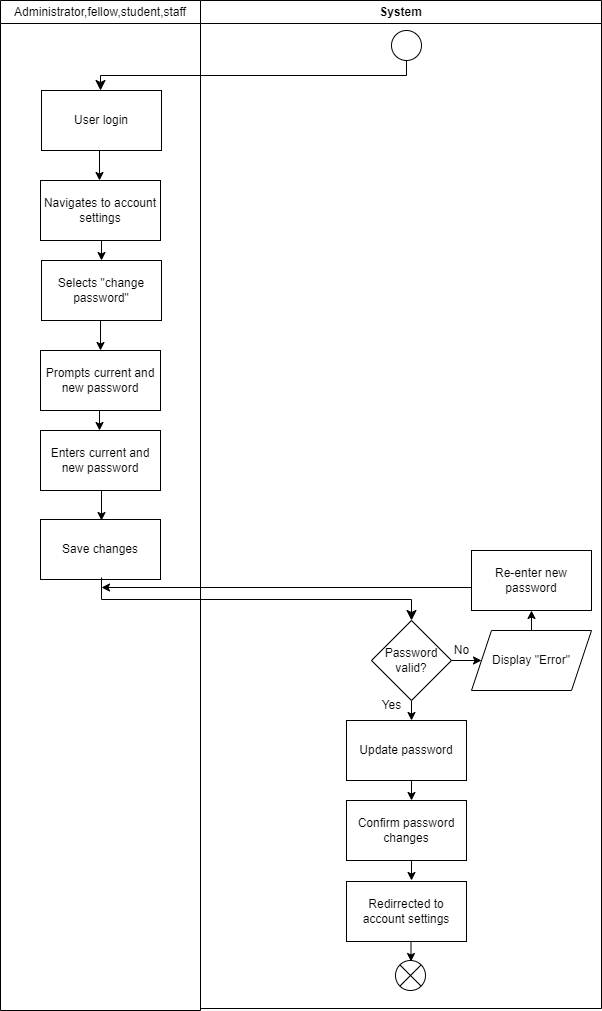

The diagram above was exported from draw.io. Its source (the exported page's mxGraphModel, read from the mxfile embedded in the PNG):
<mxGraphModel dx="457" dy="725" grid="1" gridSize="10" guides="1" tooltips="1" connect="1" arrows="1" fold="1" page="1" pageScale="1" pageWidth="850" pageHeight="1100" math="0" shadow="0">
  <root>
    <mxCell id="0" />
    <mxCell id="1" parent="0" />
    <mxCell id="2" value="" style="ellipse;" vertex="1" parent="1">
      <mxGeometry x="630" y="40" width="30" height="30" as="geometry" />
    </mxCell>
    <mxCell id="3" value="" style="edgeStyle=elbowEdgeStyle;elbow=vertical;endArrow=classic;html=1;curved=0;rounded=0;endSize=8;startSize=8;" edge="1" parent="1">
      <mxGeometry width="50" height="50" relative="1" as="geometry">
        <mxPoint x="645" y="70" as="sourcePoint" />
        <mxPoint x="339" y="100" as="targetPoint" />
      </mxGeometry>
    </mxCell>
    <mxCell id="4" value="User login" style="rounded=0;whiteSpace=wrap;html=1;" vertex="1" parent="1">
      <mxGeometry x="280" y="100" width="120" height="60" as="geometry" />
    </mxCell>
    <mxCell id="5" value="" style="endArrow=classic;html=1;" edge="1" parent="1">
      <mxGeometry width="50" height="50" relative="1" as="geometry">
        <mxPoint x="338" y="160" as="sourcePoint" />
        <mxPoint x="338" y="190" as="targetPoint" />
      </mxGeometry>
    </mxCell>
    <mxCell id="6" value="Navigates to account settings" style="rounded=0;whiteSpace=wrap;html=1;" vertex="1" parent="1">
      <mxGeometry x="279" y="190" width="120" height="60" as="geometry" />
    </mxCell>
    <mxCell id="7" value="" style="endArrow=classic;html=1;" edge="1" parent="1">
      <mxGeometry width="50" height="50" relative="1" as="geometry">
        <mxPoint x="340" y="250" as="sourcePoint" />
        <mxPoint x="340" y="270" as="targetPoint" />
      </mxGeometry>
    </mxCell>
    <mxCell id="8" value="Selects &quot;change password&quot;" style="rounded=0;whiteSpace=wrap;html=1;" vertex="1" parent="1">
      <mxGeometry x="280" y="270" width="120" height="60" as="geometry" />
    </mxCell>
    <mxCell id="9" value="" style="endArrow=classic;html=1;" edge="1" parent="1">
      <mxGeometry width="50" height="50" relative="1" as="geometry">
        <mxPoint x="339" y="330" as="sourcePoint" />
        <mxPoint x="339" y="360" as="targetPoint" />
      </mxGeometry>
    </mxCell>
    <mxCell id="10" value="Prompts current and new password" style="rounded=0;whiteSpace=wrap;html=1;" vertex="1" parent="1">
      <mxGeometry x="279" y="360" width="120" height="60" as="geometry" />
    </mxCell>
    <mxCell id="11" value="" style="endArrow=classic;html=1;" edge="1" parent="1">
      <mxGeometry width="50" height="50" relative="1" as="geometry">
        <mxPoint x="338" y="420" as="sourcePoint" />
        <mxPoint x="338" y="440" as="targetPoint" />
      </mxGeometry>
    </mxCell>
    <mxCell id="12" value="Enters current and new password" style="rounded=0;whiteSpace=wrap;html=1;" vertex="1" parent="1">
      <mxGeometry x="279" y="440" width="120" height="60" as="geometry" />
    </mxCell>
    <mxCell id="13" value="" style="endArrow=classic;html=1;" edge="1" parent="1">
      <mxGeometry width="50" height="50" relative="1" as="geometry">
        <mxPoint x="340" y="500" as="sourcePoint" />
        <mxPoint x="340" y="530" as="targetPoint" />
      </mxGeometry>
    </mxCell>
    <mxCell id="14" value="Save changes" style="rounded=0;whiteSpace=wrap;html=1;" vertex="1" parent="1">
      <mxGeometry x="279" y="529" width="120" height="60" as="geometry" />
    </mxCell>
    <mxCell id="15" value="" style="edgeStyle=elbowEdgeStyle;elbow=vertical;endArrow=classic;html=1;curved=0;rounded=0;endSize=8;startSize=8;" edge="1" parent="1">
      <mxGeometry width="50" height="50" relative="1" as="geometry">
        <mxPoint x="340" y="587" as="sourcePoint" />
        <mxPoint x="650" y="630" as="targetPoint" />
      </mxGeometry>
    </mxCell>
    <mxCell id="16" value="Password valid?" style="rhombus;whiteSpace=wrap;html=1;" vertex="1" parent="1">
      <mxGeometry x="610" y="630" width="80" height="80" as="geometry" />
    </mxCell>
    <mxCell id="17" value="" style="endArrow=classic;html=1;" edge="1" parent="1">
      <mxGeometry width="50" height="50" relative="1" as="geometry">
        <mxPoint x="650" y="710" as="sourcePoint" />
        <mxPoint x="650" y="730" as="targetPoint" />
      </mxGeometry>
    </mxCell>
    <mxCell id="18" value="Yes" style="text;html=1;align=center;verticalAlign=middle;resizable=0;points=[];autosize=1;strokeColor=none;fillColor=none;" vertex="1" parent="1">
      <mxGeometry x="610" y="700" width="40" height="30" as="geometry" />
    </mxCell>
    <mxCell id="19" value="Update password" style="rounded=0;whiteSpace=wrap;html=1;" vertex="1" parent="1">
      <mxGeometry x="585" y="730" width="120" height="60" as="geometry" />
    </mxCell>
    <mxCell id="20" value="" style="endArrow=classic;html=1;" edge="1" parent="1">
      <mxGeometry width="50" height="50" relative="1" as="geometry">
        <mxPoint x="650" y="790" as="sourcePoint" />
        <mxPoint x="650" y="810" as="targetPoint" />
      </mxGeometry>
    </mxCell>
    <mxCell id="21" value="Confirm password changes" style="rounded=0;whiteSpace=wrap;html=1;" vertex="1" parent="1">
      <mxGeometry x="585" y="810" width="120" height="60" as="geometry" />
    </mxCell>
    <mxCell id="26" value="" style="endArrow=classic;html=1;" edge="1" parent="1">
      <mxGeometry width="50" height="50" relative="1" as="geometry">
        <mxPoint x="690" y="670" as="sourcePoint" />
        <mxPoint x="720" y="670" as="targetPoint" />
      </mxGeometry>
    </mxCell>
    <mxCell id="27" value="No" style="text;html=1;align=center;verticalAlign=middle;resizable=0;points=[];autosize=1;strokeColor=none;fillColor=none;" vertex="1" parent="1">
      <mxGeometry x="680" y="645" width="40" height="30" as="geometry" />
    </mxCell>
    <mxCell id="28" value="Display &quot;Error&quot;" style="shape=parallelogram;perimeter=parallelogramPerimeter;whiteSpace=wrap;html=1;fixedSize=1;" vertex="1" parent="1">
      <mxGeometry x="710" y="640" width="120" height="60" as="geometry" />
    </mxCell>
    <mxCell id="30" value="" style="endArrow=classic;html=1;" edge="1" parent="1">
      <mxGeometry width="50" height="50" relative="1" as="geometry">
        <mxPoint x="770" y="640" as="sourcePoint" />
        <mxPoint x="770" y="620" as="targetPoint" />
      </mxGeometry>
    </mxCell>
    <mxCell id="31" value="Re-enter new password" style="rounded=0;whiteSpace=wrap;html=1;" vertex="1" parent="1">
      <mxGeometry x="710" y="560" width="120" height="60" as="geometry" />
    </mxCell>
    <mxCell id="32" value="" style="endArrow=classic;html=1;" edge="1" parent="1">
      <mxGeometry width="50" height="50" relative="1" as="geometry">
        <mxPoint x="710" y="597" as="sourcePoint" />
        <mxPoint x="340" y="597" as="targetPoint" />
      </mxGeometry>
    </mxCell>
    <mxCell id="33" value="&lt;span id=&quot;docs-internal-guid-79da508f-7fff-e53d-2037-f34d8596897d&quot; style=&quot;font-weight:normal;&quot;&gt;&lt;p style=&quot;line-height:1.7999999999999998;text-align: justify;margin-top:0pt;margin-bottom:0pt;&quot; dir=&quot;ltr&quot;&gt;Administrator,fellow,student,staff&lt;/p&gt;&lt;/span&gt;" style="swimlane;whiteSpace=wrap;html=1;" vertex="1" parent="1">
      <mxGeometry x="239" y="10" width="200" height="1010" as="geometry" />
    </mxCell>
    <mxCell id="34" value="System" style="swimlane;whiteSpace=wrap;html=1;startSize=23;" vertex="1" parent="1">
      <mxGeometry x="439" y="10" width="401" height="1008" as="geometry" />
    </mxCell>
    <mxCell id="23" value="Redirrected to account settings" style="rounded=0;whiteSpace=wrap;html=1;" vertex="1" parent="34">
      <mxGeometry x="146" y="881" width="120" height="60" as="geometry" />
    </mxCell>
    <mxCell id="25" value="" style="shape=sumEllipse;perimeter=ellipsePerimeter;whiteSpace=wrap;html=1;backgroundOutline=1;" vertex="1" parent="34">
      <mxGeometry x="195" y="960" width="30" height="30" as="geometry" />
    </mxCell>
    <mxCell id="24" value="" style="endArrow=classic;html=1;" edge="1" parent="34">
      <mxGeometry width="50" height="50" relative="1" as="geometry">
        <mxPoint x="210.5" y="941" as="sourcePoint" />
        <mxPoint x="210.5" y="961" as="targetPoint" />
      </mxGeometry>
    </mxCell>
    <mxCell id="36" value="" style="endArrow=classic;html=1;" edge="1" parent="34">
      <mxGeometry width="50" height="50" relative="1" as="geometry">
        <mxPoint x="211" y="860" as="sourcePoint" />
        <mxPoint x="211" y="880" as="targetPoint" />
      </mxGeometry>
    </mxCell>
  </root>
</mxGraphModel>